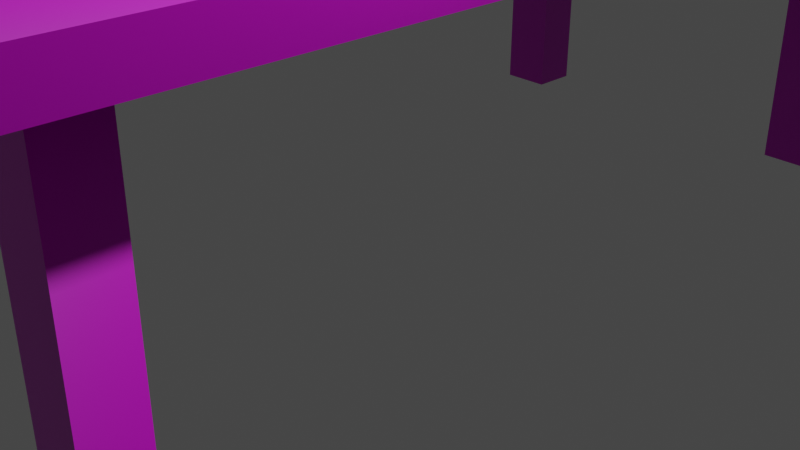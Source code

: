 # Source: table.blend  (saved by Blender 2.83.19; exported with 4.5.12 LTS)
import bpy
from mathutils import Matrix  # noqa: F401  (used for matrix-valued properties, if any)

bpy.ops.wm.read_factory_settings(use_empty=True)
scene = bpy.context.scene
scene.name = 'Scene'

# ---- collections
col_collection = bpy.data.collections.new('Collection'); scene.collection.children.link(col_collection)

# ---- images (referenced by path relative to the original .blend; pixels are not part of the script)
import os
ASSET_DIR = os.environ.get("B2B_ASSET_DIR", "")  # directory of the original .blend (textures are referenced by path, not embedded)
HERE = os.path.dirname(os.path.abspath(__file__))  # packed textures are extracted next to this script under _unpacked/

def load_image(name, relpath, width, height, colorspace="sRGB"):
    """Load a texture the original file referenced (path relative to the .blend, or extracted next to this script)."""
    p = next((c for c in (os.path.join(HERE, relpath), os.path.join(ASSET_DIR, relpath)) if relpath and os.path.exists(c)), "")
    if p:
        img = bpy.data.images.load(p, check_existing=True)
        img.name = name
    else:  # same state as the original file: an image datablock whose file is absent (Cycles renders it pink)
        img = bpy.data.images.new(name, width, height)
        img.source = "FILE"
        img.filepath = "//" + (relpath or name)
    img.colorspace_settings.name = colorspace
    return img
img_plywood_diff_1k_png = load_image('plywood_diff_1k.png', 'plywood_diff_1k.png', 1024, 1024, 'sRGB')
img_plywood_nor_1k_png = load_image('plywood_nor_1k.png', 'plywood_nor_1k.png', 1024, 1024, 'sRGB')

# ---- materials (node trees are filled in below, after node groups)
mat_material = bpy.data.materials.new('Material')
mat_material.alpha_threshold = 0.0
mat_material.use_transparent_shadow = False
mat_material.line_color = (0.0, 0.0, 0.0, 1.0)

# ---- material node trees
mat_material.use_nodes = True; mat_material.node_tree.nodes.clear()
_N = mat_material.node_tree.nodes; _L = mat_material.node_tree.links
n0 = _N.new('ShaderNodeOutputMaterial'); n0.name = 'Material Output'; n0.location = (300, 300)
n1 = _N.new('ShaderNodeBsdfPrincipled'); n1.name = 'Principled BSDF'; n1.location = (10, 300)
n1.distribution = 'GGX'
n1.subsurface_method = 'BURLEY'
n1.inputs[2].default_value = 0.4
n1.inputs[3].default_value = 1.45
n1.inputs[27].default_value = (0.0, 0.0, 0.0, 1.0)
n1.inputs[28].default_value = 1.0
n2 = _N.new('ShaderNodeTexImage'); n2.name = 'Image Texture'; n2.location = (-280, 280)
n2.image = img_plywood_diff_1k_png
n3 = _N.new('ShaderNodeNormalMap'); n3.name = 'Normal Map'; n3.location = (-180, -100)
n4 = _N.new('ShaderNodeTexImage'); n4.name = 'Image Texture.001'; n4.location = (-470, -140)
n4.image = img_plywood_nor_1k_png
_L.new(n1.outputs[0], n0.inputs[0])
_L.new(n2.outputs[0], n1.inputs[0])
_L.new(n3.outputs[0], n1.inputs[5])
_L.new(n4.outputs[0], n3.inputs[1])
n0.is_active_output = True

# ---- world
world_world = bpy.data.worlds.new('World'); scene.world = world_world
world_world.use_nodes = True; world_world.node_tree.nodes.clear()
_N = world_world.node_tree.nodes; _L = world_world.node_tree.links
n0 = _N.new('ShaderNodeOutputWorld'); n0.name = 'World Output'; n0.location = (300, 300)
n1 = _N.new('ShaderNodeBackground'); n1.name = 'Background'; n1.location = (10, 300)
n1.inputs[0].default_value = (0.05088, 0.05088, 0.05088, 1.0)
_L.new(n1.outputs[0], n0.inputs[0])
n0.is_active_output = True
world_world.color = (0.05088, 0.05088, 0.05088)
world_world.use_sun_shadow = False
world_world.sun_shadow_jitter_overblur = 0.0

# ---- cameras
cam_camera = bpy.data.cameras.new('Camera')
cam_camera.clip_end = 100.0
cam_camera.ortho_scale = 7.314

# ---- lights
light_light = bpy.data.lights.new('Light', 'POINT')
light_light.transmission_factor = 0.0
light_light.energy = 1000.0
light_light.shadow_soft_size = 0.1
light_light.shadow_maximum_resolution = 0.006
light_light.use_absolute_resolution = True

# ---- meshes
me_cube = bpy.data.meshes.new('Cube')
me_cube.from_pydata([(2.746, 5.2, 3.511), (2.746, 5.2, 3.093), (2.746, -5.2, 3.511), (2.746, -5.2, 3.093), (-2.746, 5.2, 3.511), (-2.746, 5.2, 3.093), (-2.746, -5.2, 3.511), (-2.746, -5.2, 3.093), (-2.229, 4.713, 3.093), (-2.229, -4.713, 3.093), (2.229, 4.713, 3.093), (2.229, -4.713, 3.093), (-2.229, 4.19, 3.093), (-2.229, -4.19, 3.093), (2.229, 4.19, 3.093), (2.229, -4.19, 3.093), (1.663, 5.2, 3.093), (-1.663, 5.2, 3.093), (1.663, -5.2, 3.511), (-1.663, -5.2, 3.511), (-1.663, -5.2, 3.093), (1.663, -5.2, 3.093), (-1.663, 5.2, 3.511), (1.663, 5.2, 3.511), (1.663, 4.713, 3.093), (-1.663, 4.713, 3.093), (-1.663, -4.713, 3.093), (1.663, -4.713, 3.093), (1.663, 4.19, 3.093), (-1.663, 4.19, 3.093), (-1.663, -4.19, 3.093), (1.663, -4.19, 3.093), (-1.663, 4.713, 0.0), (-2.229, 4.713, 0.0), (1.663, -4.713, 0.0), (2.229, -4.713, 0.0), (-1.663, 4.19, 0.0), (-2.229, 4.19, 0.0), (1.663, -4.19, 0.0), (2.229, -4.19, 0.0), (-2.229, -4.713, 0.0), (-2.229, -4.19, 0.0), (2.229, 4.19, 0.0), (2.229, 4.713, 0.0), (1.663, 4.713, 0.0), (-1.663, -4.713, 0.0), (1.663, 4.19, 0.0), (-1.663, -4.19, 0.0)], [], [(22, 4, 6, 19), (20, 19, 6, 7), (7, 6, 4, 5), (16, 1, 10, 24), (1, 0, 2, 3), (16, 23, 0, 1), (8, 25, 32, 33), (20, 7, 9, 26), (7, 5, 8, 9), (1, 3, 11, 10), (28, 14, 15, 31), (9, 8, 12, 13), (10, 11, 15, 14), (27, 31, 38, 34), (13, 30, 47, 41), (25, 24, 28, 29), (12, 29, 30, 13), (29, 28, 31, 30), (3, 21, 27, 11), (21, 20, 26, 27), (10, 14, 42, 43), (27, 26, 30, 31), (5, 4, 22, 17), (17, 22, 23, 16), (5, 17, 25, 8), (17, 16, 24, 25), (3, 2, 18, 21), (21, 18, 19, 20), (0, 23, 18, 2), (23, 22, 19, 18), (45, 40, 41, 47), (44, 43, 42, 46), (33, 32, 36, 37), (35, 34, 38, 39), (29, 12, 37, 36), (24, 10, 43, 44), (30, 26, 45, 47), (11, 27, 34, 35), (25, 29, 36, 32), (31, 15, 39, 38), (28, 24, 44, 46), (26, 9, 40, 45), (9, 13, 41, 40), (15, 11, 35, 39), (14, 28, 46, 42), (12, 8, 33, 37)])
_uv = me_cube.uv_layers.new(name='UVMap')
_uv.uv.foreach_set('vector', [0.7708, 0.5083, 0.7708, 0.5893, 0.0, 0.5893, 2.98e-08, 0.5083, 0.7339, 0.1159, 0.7339, 0.08464, 0.8142, 0.08464, 0.8142, 0.1159, 0.7708, 0.1472, 0.7708, 0.1785, 5.96e-08, 0.1785, 5.96e-08, 0.1472, 1.192e-07, 0.6703, 5.96e-08, 0.5893, 0.03611, 0.6279, 0.03611, 0.6703, 0.7708, 0.1159, 0.7708, 0.1472, 0.0, 0.1472, 5.96e-08, 0.1159, 0.3268, 0.1159, 0.3268, 0.08464, 0.4071, 0.08464, 0.4071, 0.1159, 0.4585, 0.04232, 0.4585, 5.96e-08, 0.6877, 5.96e-08, 0.6877, 0.04232, 0.7708, 0.919, 0.7708, 1.0, 0.7347, 0.9613, 0.7347, 0.919, 0.7708, 1.0, -5.96e-08, 1.0, 0.03611, 0.9613, 0.7347, 0.9613, 5.96e-08, 0.5893, 0.7708, 0.5893, 0.7347, 0.6279, 0.03611, 0.6279, 0.07487, 0.6703, 0.07487, 0.6279, 0.6959, 0.6279, 0.6959, 0.6703, -5.96e-08, 1.0, -5.96e-08, 1.0, -5.96e-08, 1.0, -5.96e-08, 1.0, -5.96e-08, 1.0, -5.96e-08, 1.0, -5.96e-08, 1.0, -5.96e-08, 1.0, 1.0, 0.7654, 1.0, 0.8045, 0.7708, 0.8045, 0.7708, 0.7654, 0.6877, 0.08464, 0.6877, 0.04232, 0.9169, 0.04232, 0.9169, 0.08464, 0.03611, 0.919, 0.03611, 0.6703, 0.07487, 0.6703, 0.07487, 0.919, 0.07487, 0.9613, 0.07487, 0.919, 0.6959, 0.919, 0.6959, 0.9613, 0.07487, 0.919, 0.07487, 0.6703, 0.6959, 0.6703, 0.6959, 0.919, 0.7708, 0.5893, 0.7708, 0.6703, 0.7347, 0.6703, 0.7347, 0.6279, 0.7708, 0.6703, 0.7708, 0.919, 0.7347, 0.919, 0.7347, 0.6703, 1.0, 0.7263, 1.0, 0.7654, 0.7708, 0.7654, 0.7708, 0.7263, 0.7347, 0.6703, 0.7347, 0.919, 0.6959, 0.919, 0.6959, 0.6703, 5.96e-08, 0.1159, 5.96e-08, 0.08464, 0.08029, 0.08464, 0.08029, 0.1159, 0.08029, 0.1159, 0.08029, 0.08464, 0.3268, 0.08464, 0.3268, 0.1159, -5.96e-08, 1.0, 0.0, 0.919, 0.03611, 0.919, 0.03611, 0.9613, 0.0, 0.919, 1.192e-07, 0.6703, 0.03611, 0.6703, 0.03611, 0.919, 0.4071, 0.1159, 0.4071, 0.08464, 0.4874, 0.08464, 0.4874, 0.1159, 0.4874, 0.1159, 0.4874, 0.08464, 0.7339, 0.08464, 0.7339, 0.1159, 0.7708, 0.1785, 0.7708, 0.2595, 1.192e-07, 0.2595, 5.96e-08, 0.1785, 0.7708, 0.2595, 0.7708, 0.5083, 2.98e-08, 0.5083, 1.192e-07, 0.2595, 0.7708, 0.609, 0.8127, 0.609, 0.8127, 0.6481, 0.7708, 0.6481, 0.8127, 0.6872, 0.7708, 0.6872, 0.7708, 0.6481, 0.8127, 0.6481, 0.8127, 0.5699, 0.7708, 0.5699, 0.7708, 0.5308, 0.8127, 0.5308, 0.7708, 0.5699, 0.8127, 0.5699, 0.8127, 0.609, 0.7708, 0.609, 0.2292, 0.04232, 0.2292, 0.0, 0.4585, 0.0, 0.4585, 0.04232, 0.0, 0.08464, 5.96e-08, 0.04232, 0.2292, 0.04232, 0.2292, 0.08464, 1.0, 0.8827, 1.0, 0.9218, 0.7708, 0.9218, 0.7708, 0.8827, 0.6877, 0.04232, 0.6877, 5.96e-08, 0.9169, 1.192e-07, 0.9169, 0.04232, 1.0, 0.9218, 1.0, 0.9609, 0.7708, 0.9609, 0.7708, 0.9218, 0.0, 0.04232, 0.0, -5.96e-08, 0.2292, 0.0, 0.2292, 0.04232, 0.7708, 0.8436, 0.7708, 0.8045, 1.0, 0.8045, 1.0, 0.8436, 0.4585, 0.08464, 0.4585, 0.04232, 0.6877, 0.04232, 0.6877, 0.08464, 1.0, 0.9609, 1.0, 1.0, 0.7708, 1.0, 0.7708, 0.9609, 1.0, 0.6872, 1.0, 0.7263, 0.7708, 0.7263, 0.7708, 0.6872, 0.2292, 0.08464, 0.2292, 0.04232, 0.4585, 0.04232, 0.4585, 0.08464, 1.0, 0.8436, 1.0, 0.8827, 0.7708, 0.8827, 0.7708, 0.8436])
me_cube.materials.append(mat_material)
me_cube.use_remesh_preserve_volume = False
me_cube.use_remesh_preserve_attributes = False
me_cube.use_mirror_vertex_groups = False
me_cube.update()

# ---- objects
ob_cube = bpy.data.objects.new('Cube', me_cube)
ob_light = bpy.data.objects.new('Light', light_light)
ob_camera = bpy.data.objects.new('Camera', cam_camera)

# ---- transforms, parenting, visibility, modifiers, constraints
ob_cube.location = (0.0, 0.0, 0.0)
ob_cube.lock_rotations_4d = False
ob_cube.empty_display_type = 'ARROWS'
ob_cube.lineart.crease_threshold = 0.0
ob_light.location = (4.076, 1.005, 5.904)
ob_light.rotation_euler = (0.6503, 0.05522, 1.866)
ob_light.lock_rotations_4d = False
ob_light.empty_display_type = 'ARROWS'
ob_light.color = (0.0, 0.0, 0.0, 0.0)
ob_light.lineart.crease_threshold = 0.0
ob_camera.location = (7.359, -6.926, 4.958)
ob_camera.rotation_euler = (1.109, 0.0, 0.8149)
ob_camera.lock_rotations_4d = False
ob_camera.empty_display_type = 'ARROWS'
ob_camera.color = (0.0, 0.0, 0.0, 0.0)
ob_camera.display_type = 'WIRE'
ob_camera.lineart.crease_threshold = 0.0

# ---- collection membership
col_collection.objects.link(ob_cube)
col_collection.objects.link(ob_light)
col_collection.objects.link(ob_camera)

# ---- scene / render settings (as saved in the file)
scene.camera = ob_camera
scene.frame_start = 1; scene.frame_end = 250; scene.frame_set(1)
scene.render.engine = 'BLENDER_EEVEE_NEXT'
scene.cycles.use_denoising = False
scene.cycles.samples = 128
scene.cycles.sampling_pattern = 'TABULATED_SOBOL'
scene.cycles.use_adaptive_sampling = False
scene.cycles.use_light_tree = False
scene.view_settings.view_transform = 'Filmic'
bpy.context.view_layer.update()
